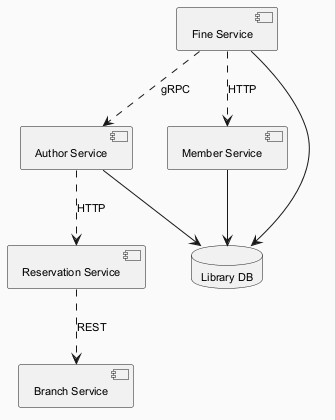

The diagram above was rendered by PlantUML. Its source (embedded in the PNG):
@startuml
skinparam backgroundColor #FAFAFA
skinparam classBackgroundColor #FFF3E0
skinparam classBorderColor #E65100
skinparam defaultFontSize 11
component "Author Service" as C_AuthorService
component "Member Service" as C_MemberService
component "Branch Service" as C_BranchService
component "Reservation Service" as C_ReservationService
component "Fine Service" as C_FineService
database "Library DB" as DB_library
C_AuthorService --> DB_library
C_MemberService --> DB_library
C_FineService --> DB_library
C_ReservationService ..> C_BranchService : REST
C_AuthorService ..> C_ReservationService : HTTP
C_FineService ..> C_MemberService : HTTP
C_FineService ..> C_AuthorService : gRPC
@enduml